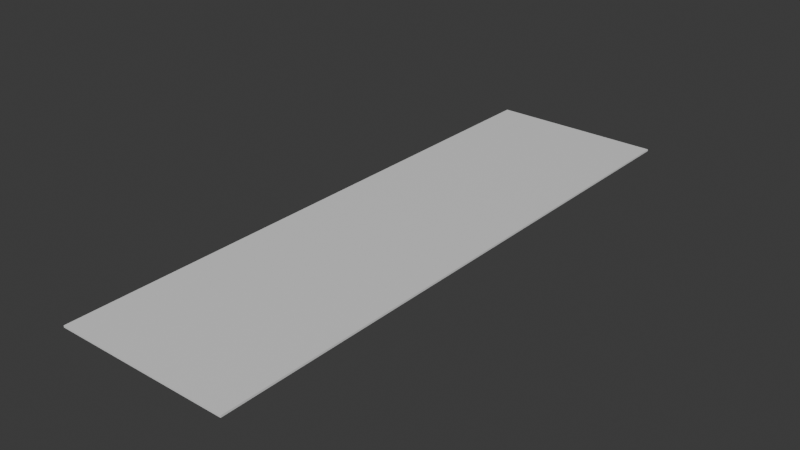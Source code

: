 # Source: Stage_Road_Narrow_Straight_01.blend  (saved by Blender 5.2.45; exported with 4.5.12 LTS)
import bpy
from mathutils import Matrix  # noqa: F401  (used for matrix-valued properties, if any)

bpy.ops.wm.read_factory_settings(use_empty=True)
scene = bpy.context.scene
scene.name = 'Scene'

# ---- collections
col_collection = bpy.data.collections.new('Collection'); scene.collection.children.link(col_collection)

# ---- materials (node trees are filled in below, after node groups)
mat_asphalt = bpy.data.materials.new('Asphalt')
mat_asphalt.diffuse_color = (0.5, 0.5, 0.5, 1.0)

# ---- material node trees
mat_asphalt.use_nodes = True; mat_asphalt.node_tree.nodes.clear()
_N = mat_asphalt.node_tree.nodes; _L = mat_asphalt.node_tree.links
n0 = _N.new('ShaderNodeBsdfPrincipled'); n0.name = 'Principled BSDF'; n0.location = (-200, 100)
n0.inputs[10].default_value = 0.005
n1 = _N.new('ShaderNodeOutputMaterial'); n1.name = 'Material Output'; n1.location = (200, 100)
_L.new(n0.outputs[0], n1.inputs[0])
n1.is_active_output = True

# ---- world
world_world = bpy.data.worlds.new('World'); scene.world = world_world
world_world.use_nodes = True; world_world.node_tree.nodes.clear()
_N = world_world.node_tree.nodes; _L = world_world.node_tree.links
n0 = _N.new('ShaderNodeOutputWorld'); n0.name = 'World Output'; n0.location = (200, 100)
n1 = _N.new('ShaderNodeBackground'); n1.name = 'Background'; n1.location = (-200, 100)
n1.inputs[0].default_value = (0.05088, 0.05088, 0.05088, 1.0)
_L.new(n1.outputs[0], n0.inputs[0])
n0.is_active_output = True
world_world.color = (0.05088, 0.05088, 0.05088)
world_world.sun_shadow_jitter_overblur = 0.0

# ---- meshes
me_stage_road_narrow_straight_01_asphalt = bpy.data.meshes.new('Stage_Road_Narrow_Straight_01_Asphalt')
me_stage_road_narrow_straight_01_asphalt.from_pydata([(-2.4, -8.0, 0.0), (2.4, -8.0, 0.0), (-2.4, 8.0, 0.0), (2.4, 8.0, 0.0), (-2.4, -8.0, 0.05), (2.4, -8.0, 0.05), (-2.4, 8.0, 0.05), (2.4, 8.0, 0.05)], [], [(0, 2, 3, 1), (4, 5, 7, 6), (0, 1, 5, 4), (2, 6, 7, 3), (0, 4, 6, 2), (1, 3, 7, 5)])
me_stage_road_narrow_straight_01_asphalt.materials.append(mat_asphalt)
me_stage_road_narrow_straight_01_asphalt.update()

# ---- objects
ob_stage_road_narrow_straight_01 = bpy.data.objects.new('Stage_Road_Narrow_Straight_01', None)
ob_stage_road_narrow_straight_01_asphalt = bpy.data.objects.new('Stage_Road_Narrow_Straight_01_Asphalt', me_stage_road_narrow_straight_01_asphalt)

# ---- transforms, parenting, visibility, modifiers, constraints
ob_stage_road_narrow_straight_01.location = (0.0, 0.0, 0.0)
ob_stage_road_narrow_straight_01_asphalt.parent = ob_stage_road_narrow_straight_01
ob_stage_road_narrow_straight_01_asphalt.location = (0.0, 0.0, 0.0)

# ---- collection membership
col_collection.objects.link(ob_stage_road_narrow_straight_01)
col_collection.objects.link(ob_stage_road_narrow_straight_01_asphalt)

# ---- scene / render settings (as saved in the file)
scene.frame_start = 1; scene.frame_end = 250; scene.frame_set(1)
scene.render.engine = 'BLENDER_EEVEE_NEXT'
scene.render.bake_bias = 0.0
scene.render.bake_samples = 0
scene.render.compositor_device = 'GPU'
scene.eevee.use_volume_custom_range = False
scene.eevee.fast_gi_thickness_near = 0.1
scene.eevee.fast_gi_thickness_far = 0.0
scene.eevee.ray_tracing_options.screen_trace_thickness = 0.1
bpy.context.view_layer.update()

# ---- added for rendering (the .blend has no active camera and no usable light): camera, sun
cam_auto = bpy.data.cameras.new('AutoCamera')
cam_auto.lens = 50.0
cam_auto.sensor_width = 36.0
cam_auto.clip_end = 1000.0
ob_auto_camera = bpy.data.objects.new('AutoCamera', cam_auto)
scene.collection.objects.link(ob_auto_camera)
ob_auto_camera.location = (15.4555, -18.5466, 12.3894)
ob_auto_camera.rotation_euler = (1.09748, -7.21219e-08, 0.694738)
scene.camera = ob_auto_camera
light_auto_sun = bpy.data.lights.new('AutoSun', 'SUN')
light_auto_sun.energy = 3.0
light_auto_sun.angle = 0.0523599
ob_auto_sun = bpy.data.objects.new('AutoSun', light_auto_sun)
scene.collection.objects.link(ob_auto_sun)
ob_auto_sun.rotation_euler = (0.872665, 0.174533, 0.523599)
bpy.context.view_layer.update()
